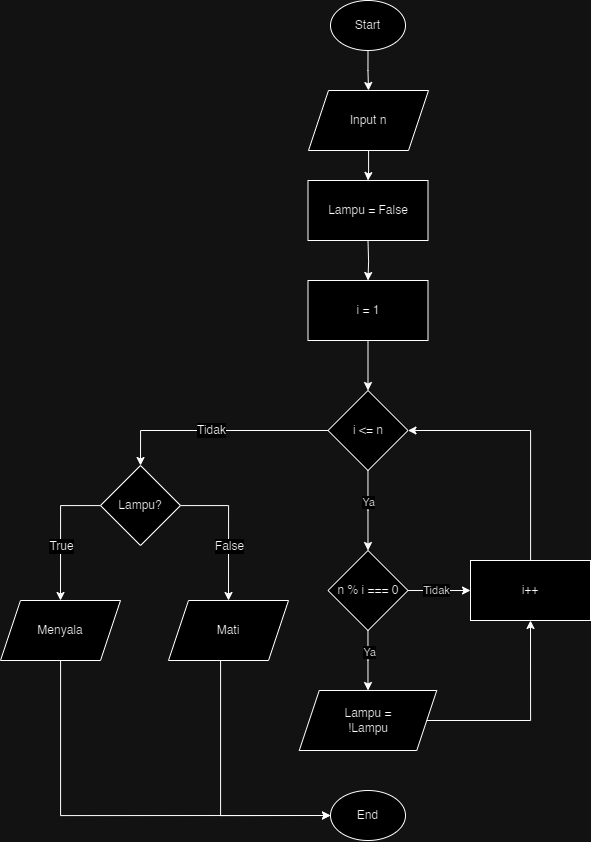

The diagram above was exported from draw.io. Its source (the exported page's mxGraphModel, read from the mxfile embedded in the PNG):
<mxGraphModel dx="921" dy="1154" grid="1" gridSize="10" guides="1" tooltips="1" connect="1" arrows="1" fold="1" page="1" pageScale="1" pageWidth="827" pageHeight="1169" math="0" shadow="0">
  <root>
    <mxCell id="0" />
    <mxCell id="1" parent="0" />
    <mxCell id="SXBANe9A11jRQPdGReYE-56" style="edgeStyle=orthogonalEdgeStyle;rounded=0;orthogonalLoop=1;jettySize=auto;html=1;entryX=0.5;entryY=0;entryDx=0;entryDy=0;fontFamily=Helvetica;fontSize=12;fontColor=default;" parent="1" source="SXBANe9A11jRQPdGReYE-57" target="SXBANe9A11jRQPdGReYE-80" edge="1">
      <mxGeometry relative="1" as="geometry" />
    </mxCell>
    <mxCell id="SXBANe9A11jRQPdGReYE-57" value="Start" style="ellipse;whiteSpace=wrap;html=1;" parent="1" vertex="1">
      <mxGeometry x="2080" y="130" width="75" height="50" as="geometry" />
    </mxCell>
    <mxCell id="SXBANe9A11jRQPdGReYE-58" style="edgeStyle=orthogonalEdgeStyle;rounded=0;orthogonalLoop=1;jettySize=auto;html=1;entryX=0.5;entryY=0;entryDx=0;entryDy=0;" parent="1" source="SXBANe9A11jRQPdGReYE-59" target="SXBANe9A11jRQPdGReYE-64" edge="1">
      <mxGeometry relative="1" as="geometry" />
    </mxCell>
    <mxCell id="SXBANe9A11jRQPdGReYE-59" value="i = 1" style="rounded=0;whiteSpace=wrap;html=1;" parent="1" vertex="1">
      <mxGeometry x="2057.5" y="410" width="120" height="60" as="geometry" />
    </mxCell>
    <mxCell id="SXBANe9A11jRQPdGReYE-60" style="edgeStyle=orthogonalEdgeStyle;rounded=0;orthogonalLoop=1;jettySize=auto;html=1;" parent="1" source="SXBANe9A11jRQPdGReYE-64" edge="1">
      <mxGeometry relative="1" as="geometry">
        <mxPoint x="2117.5" y="680" as="targetPoint" />
      </mxGeometry>
    </mxCell>
    <mxCell id="SXBANe9A11jRQPdGReYE-61" value="Ya" style="edgeLabel;html=1;align=center;verticalAlign=middle;resizable=0;points=[];" parent="SXBANe9A11jRQPdGReYE-60" connectable="0" vertex="1">
      <mxGeometry x="-0.2361" relative="1" as="geometry">
        <mxPoint as="offset" />
      </mxGeometry>
    </mxCell>
    <mxCell id="SXBANe9A11jRQPdGReYE-82" style="edgeStyle=orthogonalEdgeStyle;rounded=0;orthogonalLoop=1;jettySize=auto;html=1;entryX=0.5;entryY=0;entryDx=0;entryDy=0;fontFamily=Helvetica;fontSize=12;fontColor=default;" parent="1" source="SXBANe9A11jRQPdGReYE-64" target="SXBANe9A11jRQPdGReYE-81" edge="1">
      <mxGeometry relative="1" as="geometry" />
    </mxCell>
    <mxCell id="SXBANe9A11jRQPdGReYE-83" value="Tidak" style="edgeLabel;html=1;align=center;verticalAlign=middle;resizable=0;points=[];fontSize=12;fontFamily=Helvetica;fontColor=default;" parent="SXBANe9A11jRQPdGReYE-82" connectable="0" vertex="1">
      <mxGeometry x="0.0524" y="-1" relative="1" as="geometry">
        <mxPoint as="offset" />
      </mxGeometry>
    </mxCell>
    <mxCell id="SXBANe9A11jRQPdGReYE-64" value="i &amp;lt;= n" style="rhombus;whiteSpace=wrap;html=1;" parent="1" vertex="1">
      <mxGeometry x="2077.5" y="520" width="80" height="80" as="geometry" />
    </mxCell>
    <mxCell id="SXBANe9A11jRQPdGReYE-65" style="edgeStyle=orthogonalEdgeStyle;rounded=0;orthogonalLoop=1;jettySize=auto;html=1;entryX=0.5;entryY=0;entryDx=0;entryDy=0;" parent="1" source="SXBANe9A11jRQPdGReYE-69" edge="1">
      <mxGeometry relative="1" as="geometry">
        <mxPoint x="2117.5" y="820" as="targetPoint" />
      </mxGeometry>
    </mxCell>
    <mxCell id="SXBANe9A11jRQPdGReYE-66" value="Ya" style="edgeLabel;html=1;align=center;verticalAlign=middle;resizable=0;points=[];" parent="SXBANe9A11jRQPdGReYE-65" connectable="0" vertex="1">
      <mxGeometry x="-0.2667" y="1" relative="1" as="geometry">
        <mxPoint as="offset" />
      </mxGeometry>
    </mxCell>
    <mxCell id="SXBANe9A11jRQPdGReYE-67" style="edgeStyle=orthogonalEdgeStyle;rounded=0;orthogonalLoop=1;jettySize=auto;html=1;entryX=0;entryY=0.5;entryDx=0;entryDy=0;" parent="1" source="SXBANe9A11jRQPdGReYE-69" target="SXBANe9A11jRQPdGReYE-71" edge="1">
      <mxGeometry relative="1" as="geometry">
        <mxPoint x="2170" y="730" as="sourcePoint" />
      </mxGeometry>
    </mxCell>
    <mxCell id="SXBANe9A11jRQPdGReYE-68" value="Tidak" style="edgeLabel;html=1;align=center;verticalAlign=middle;resizable=0;points=[];" parent="SXBANe9A11jRQPdGReYE-67" connectable="0" vertex="1">
      <mxGeometry x="-0.1294" y="1" relative="1" as="geometry">
        <mxPoint as="offset" />
      </mxGeometry>
    </mxCell>
    <mxCell id="SXBANe9A11jRQPdGReYE-69" value="n % i === 0" style="rhombus;whiteSpace=wrap;html=1;" parent="1" vertex="1">
      <mxGeometry x="2077.5" y="680" width="80" height="80" as="geometry" />
    </mxCell>
    <mxCell id="SXBANe9A11jRQPdGReYE-70" style="edgeStyle=orthogonalEdgeStyle;rounded=0;orthogonalLoop=1;jettySize=auto;html=1;entryX=1;entryY=0.5;entryDx=0;entryDy=0;" parent="1" source="SXBANe9A11jRQPdGReYE-71" target="SXBANe9A11jRQPdGReYE-64" edge="1">
      <mxGeometry relative="1" as="geometry">
        <Array as="points">
          <mxPoint x="2280" y="560" />
        </Array>
      </mxGeometry>
    </mxCell>
    <mxCell id="SXBANe9A11jRQPdGReYE-71" value="i++" style="rounded=0;whiteSpace=wrap;html=1;" parent="1" vertex="1">
      <mxGeometry x="2220" y="690" width="120" height="60" as="geometry" />
    </mxCell>
    <mxCell id="SXBANe9A11jRQPdGReYE-72" style="edgeStyle=orthogonalEdgeStyle;rounded=0;orthogonalLoop=1;jettySize=auto;html=1;entryX=0.5;entryY=0;entryDx=0;entryDy=0;" parent="1" target="SXBANe9A11jRQPdGReYE-59" edge="1">
      <mxGeometry relative="1" as="geometry">
        <mxPoint x="2117.5" y="370" as="sourcePoint" />
      </mxGeometry>
    </mxCell>
    <mxCell id="SXBANe9A11jRQPdGReYE-73" value="End" style="ellipse;whiteSpace=wrap;html=1;" parent="1" vertex="1">
      <mxGeometry x="2080" y="920" width="75" height="50" as="geometry" />
    </mxCell>
    <mxCell id="SXBANe9A11jRQPdGReYE-74" style="edgeStyle=orthogonalEdgeStyle;rounded=0;orthogonalLoop=1;jettySize=auto;html=1;entryX=0.5;entryY=1;entryDx=0;entryDy=0;fontFamily=Helvetica;fontSize=12;fontColor=default;" parent="1" source="SXBANe9A11jRQPdGReYE-75" target="SXBANe9A11jRQPdGReYE-71" edge="1">
      <mxGeometry relative="1" as="geometry" />
    </mxCell>
    <mxCell id="SXBANe9A11jRQPdGReYE-75" value="Lampu = &lt;br&gt;!Lampu" style="shape=parallelogram;perimeter=parallelogramPerimeter;whiteSpace=wrap;html=1;fixedSize=1;strokeColor=default;align=center;verticalAlign=middle;fontFamily=Helvetica;fontSize=12;fontColor=default;fillColor=default;" parent="1" vertex="1">
      <mxGeometry x="2048.75" y="820" width="137.5" height="60" as="geometry" />
    </mxCell>
    <mxCell id="SXBANe9A11jRQPdGReYE-78" value="Lampu = False" style="rounded=0;whiteSpace=wrap;html=1;strokeColor=default;align=center;verticalAlign=middle;fontFamily=Helvetica;fontSize=12;fontColor=default;fillColor=default;" parent="1" vertex="1">
      <mxGeometry x="2057.5" y="310" width="120" height="60" as="geometry" />
    </mxCell>
    <mxCell id="SXBANe9A11jRQPdGReYE-79" style="edgeStyle=orthogonalEdgeStyle;rounded=0;orthogonalLoop=1;jettySize=auto;html=1;fontFamily=Helvetica;fontSize=12;fontColor=default;" parent="1" source="SXBANe9A11jRQPdGReYE-80" target="SXBANe9A11jRQPdGReYE-78" edge="1">
      <mxGeometry relative="1" as="geometry" />
    </mxCell>
    <mxCell id="SXBANe9A11jRQPdGReYE-80" value="Input n" style="shape=parallelogram;perimeter=parallelogramPerimeter;whiteSpace=wrap;html=1;fixedSize=1;strokeColor=default;align=center;verticalAlign=middle;fontFamily=Helvetica;fontSize=12;fontColor=default;fillColor=default;" parent="1" vertex="1">
      <mxGeometry x="2058" y="220" width="120" height="60" as="geometry" />
    </mxCell>
    <mxCell id="SXBANe9A11jRQPdGReYE-84" style="edgeStyle=orthogonalEdgeStyle;rounded=0;orthogonalLoop=1;jettySize=auto;html=1;fontFamily=Helvetica;fontSize=12;fontColor=default;entryX=0.5;entryY=0;entryDx=0;entryDy=0;" parent="1" source="SXBANe9A11jRQPdGReYE-81" target="SXBANe9A11jRQPdGReYE-86" edge="1">
      <mxGeometry relative="1" as="geometry">
        <mxPoint x="1810" y="690" as="targetPoint" />
        <Array as="points">
          <mxPoint x="1810" y="635" />
        </Array>
      </mxGeometry>
    </mxCell>
    <mxCell id="SXBANe9A11jRQPdGReYE-89" value="True" style="edgeLabel;html=1;align=center;verticalAlign=middle;resizable=0;points=[];fontSize=12;fontFamily=Helvetica;fontColor=default;" parent="SXBANe9A11jRQPdGReYE-84" connectable="0" vertex="1">
      <mxGeometry x="-0.5361" y="-1" relative="1" as="geometry">
        <mxPoint x="-9" y="41" as="offset" />
      </mxGeometry>
    </mxCell>
    <mxCell id="SXBANe9A11jRQPdGReYE-85" style="edgeStyle=orthogonalEdgeStyle;rounded=0;orthogonalLoop=1;jettySize=auto;html=1;fontFamily=Helvetica;fontSize=12;fontColor=default;entryX=0.5;entryY=0;entryDx=0;entryDy=0;" parent="1" source="SXBANe9A11jRQPdGReYE-81" target="SXBANe9A11jRQPdGReYE-87" edge="1">
      <mxGeometry relative="1" as="geometry">
        <mxPoint x="1970" y="690" as="targetPoint" />
        <Array as="points">
          <mxPoint x="1978" y="635" />
        </Array>
      </mxGeometry>
    </mxCell>
    <mxCell id="SXBANe9A11jRQPdGReYE-88" value="False" style="edgeLabel;html=1;align=center;verticalAlign=middle;resizable=0;points=[];fontSize=12;fontFamily=Helvetica;fontColor=default;" parent="SXBANe9A11jRQPdGReYE-85" connectable="0" vertex="1">
      <mxGeometry x="-0.5268" y="-1" relative="1" as="geometry">
        <mxPoint x="14" y="39" as="offset" />
      </mxGeometry>
    </mxCell>
    <mxCell id="SXBANe9A11jRQPdGReYE-81" value="Lampu?" style="rhombus;whiteSpace=wrap;html=1;strokeColor=default;align=center;verticalAlign=middle;fontFamily=Helvetica;fontSize=12;fontColor=default;fillColor=default;" parent="1" vertex="1">
      <mxGeometry x="1850" y="595" width="80" height="80" as="geometry" />
    </mxCell>
    <mxCell id="SXBANe9A11jRQPdGReYE-90" style="edgeStyle=orthogonalEdgeStyle;rounded=0;orthogonalLoop=1;jettySize=auto;html=1;entryX=0;entryY=0.5;entryDx=0;entryDy=0;fontFamily=Helvetica;fontSize=12;fontColor=default;" parent="1" source="SXBANe9A11jRQPdGReYE-86" target="SXBANe9A11jRQPdGReYE-73" edge="1">
      <mxGeometry relative="1" as="geometry">
        <Array as="points">
          <mxPoint x="1810" y="945" />
        </Array>
      </mxGeometry>
    </mxCell>
    <mxCell id="SXBANe9A11jRQPdGReYE-86" value="Menyala" style="shape=parallelogram;perimeter=parallelogramPerimeter;whiteSpace=wrap;html=1;fixedSize=1;strokeColor=default;align=center;verticalAlign=middle;fontFamily=Helvetica;fontSize=12;fontColor=default;fillColor=default;" parent="1" vertex="1">
      <mxGeometry x="1750" y="730" width="120" height="60" as="geometry" />
    </mxCell>
    <mxCell id="SXBANe9A11jRQPdGReYE-91" style="edgeStyle=orthogonalEdgeStyle;rounded=0;orthogonalLoop=1;jettySize=auto;html=1;entryX=0;entryY=0.5;entryDx=0;entryDy=0;fontFamily=Helvetica;fontSize=12;fontColor=default;" parent="1" source="SXBANe9A11jRQPdGReYE-87" target="SXBANe9A11jRQPdGReYE-73" edge="1">
      <mxGeometry relative="1" as="geometry">
        <Array as="points">
          <mxPoint x="1970" y="945" />
        </Array>
      </mxGeometry>
    </mxCell>
    <mxCell id="SXBANe9A11jRQPdGReYE-87" value="Mati" style="shape=parallelogram;perimeter=parallelogramPerimeter;whiteSpace=wrap;html=1;fixedSize=1;strokeColor=default;align=center;verticalAlign=middle;fontFamily=Helvetica;fontSize=12;fontColor=default;fillColor=default;" parent="1" vertex="1">
      <mxGeometry x="1918" y="730" width="120" height="60" as="geometry" />
    </mxCell>
  </root>
</mxGraphModel>